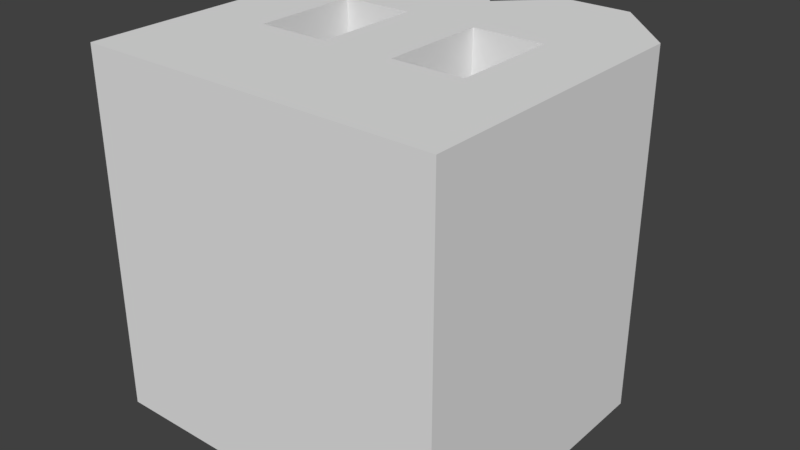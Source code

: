 # Source: B.blend  (saved by Blender 2.78.0; exported with 4.5.12 LTS)
import bpy
from mathutils import Matrix  # noqa: F401  (used for matrix-valued properties, if any)

bpy.ops.wm.read_factory_settings(use_empty=True)
scene = bpy.context.scene
scene.name = 'Scene'

# ---- collections
col_collection_1 = bpy.data.collections.new('Collection 1'); scene.collection.children.link(col_collection_1)

# ---- world
world_world = bpy.data.worlds.new('World'); scene.world = world_world
world_world.color = (0.05088, 0.05088, 0.05088)
world_world.use_sun_shadow = False
world_world.sun_shadow_jitter_overblur = 0.0
world_world.cycles.sampling_method = 'MANUAL'

# ---- meshes
me_cube_002 = bpy.data.meshes.new('Cube.002')
me_cube_002.from_pydata([(-0.1, -0.1, -0.1), (-0.1, -0.1, 0.1), (0.1, -0.1, -0.1), (0.1, -0.1, 0.1), (0.02, -0.03, 0.1), (0.02, -0.03, -0.1), (0.06, -0.03, 0.1), (0.06, -0.03, -0.1), (0.02, -0.02, -0.1), (0.02, 0.02, 0.1), (0.02, 0.03, 0.1), (0.02, 0.03, -0.1), (0.06, 0.03, 0.1), (0.06, 0.03, -0.1), (-0.06, -0.03, 0.1), (-0.06, -0.03, -0.1), (-0.02, -0.03, 0.1), (-0.02, -0.03, -0.1), (-0.06, 0.03, 0.1), (-0.06, 0.03, -0.1), (-0.02, -0.02, 0.1), (-0.02, 0.03, 0.1), (-0.02, 0.02, -0.1), (-0.02, 0.03, -0.1), (-0.1, 0.06464, 0.1), (-0.1, 0.06464, -0.1), (-0.08714, 0.0775, -0.1), (-0.07879, 0.08586, 0.1), (-0.06464, 0.1, 0.1), (-0.06464, 0.1, -0.06464), (-0.06464, 0.1, -0.1), (0.02828, 0.1, 0.1), (0.02828, 0.1, -0.1), (-9.313e-10, 0.07172, 0.1), (-9.313e-10, 0.07172, -0.1), (-0.02828, 0.1, 0.1), (-0.02828, 0.1, -0.1), (0.06464, 0.1, 0.1), (0.06464, 0.1, -0.1), (0.1, 0.06464, 0.1), (0.08714, 0.0775, 0.1), (0.1, 0.06464, -0.06464), (0.1, 0.06464, -0.1)], [], [(0, 1, 24, 25), (2, 3, 1, 0), (7, 6, 12, 13), (13, 12, 10, 11), (11, 10, 9, 4, 5, 8), (5, 4, 6, 7), (0, 8, 5, 7, 2), (17, 16, 20, 21, 23, 22), (23, 21, 18, 19), (1, 14, 18, 21, 20, 4, 9, 27, 24), (19, 18, 14, 15), (15, 14, 16, 17), (19, 15, 17, 22, 11, 8, 0, 25, 26), (30, 29, 28, 35, 36), (28, 27, 9, 10, 12, 40, 37, 31, 33, 35), (26, 30, 36, 34, 32, 38, 42, 2, 7, 13, 11, 22, 23, 19), (32, 31, 37, 38), (42, 41, 39, 3, 2), (39, 40, 12, 6, 4, 20, 16, 14, 1, 3), (36, 35, 33, 34), (32, 34, 33, 31), (25, 24, 28, 30), (38, 37, 39, 42)])
me_cube_002.use_remesh_preserve_volume = False
me_cube_002.use_remesh_preserve_attributes = False
me_cube_002.use_mirror_vertex_groups = False
me_cube_002.update()

# ---- objects
ob_b = bpy.data.objects.new('B', me_cube_002)

# ---- transforms, parenting, visibility, modifiers, constraints
ob_b.location = (0.0, 0.0, 0.0)
ob_b.scale = (5.0, 5.0, 5.0)
ob_b.lineart.crease_threshold = 0.0

# ---- collection membership
col_collection_1.objects.link(ob_b)

# ---- scene / render settings (as saved in the file)
scene.frame_start = 1; scene.frame_end = 250; scene.frame_set(1)
scene.render.engine = 'BLENDER_EEVEE_NEXT'
scene.render.resolution_percentage = 50
scene.render.dither_intensity = 0.0
scene.cycles.use_denoising = False
scene.cycles.samples = 128
scene.cycles.sampling_pattern = 'TABULATED_SOBOL'
scene.cycles.light_sampling_threshold = 0.0
scene.cycles.use_adaptive_sampling = False
scene.cycles.use_light_tree = False
scene.cycles.blur_glossy = 0.0
scene.cycles.sample_clamp_indirect = 0.0
scene.view_settings.view_transform = 'Standard'
bpy.context.view_layer.update()

# ---- added for rendering (the .blend has no active camera and no usable light): camera, sun
cam_auto = bpy.data.cameras.new('AutoCamera')
cam_auto.lens = 50.0
cam_auto.sensor_width = 36.0
cam_auto.clip_end = 1000.0
ob_auto_camera = bpy.data.objects.new('AutoCamera', cam_auto)
scene.collection.objects.link(ob_auto_camera)
ob_auto_camera.location = (1.60254, -1.92304, 1.28203)
ob_auto_camera.rotation_euler = (1.09748, -7.21219e-08, 0.694738)
scene.camera = ob_auto_camera
light_auto_sun = bpy.data.lights.new('AutoSun', 'SUN')
light_auto_sun.energy = 3.0
light_auto_sun.angle = 0.0523599
ob_auto_sun = bpy.data.objects.new('AutoSun', light_auto_sun)
scene.collection.objects.link(ob_auto_sun)
ob_auto_sun.rotation_euler = (0.872665, 0.174533, 0.523599)
bpy.context.view_layer.update()
